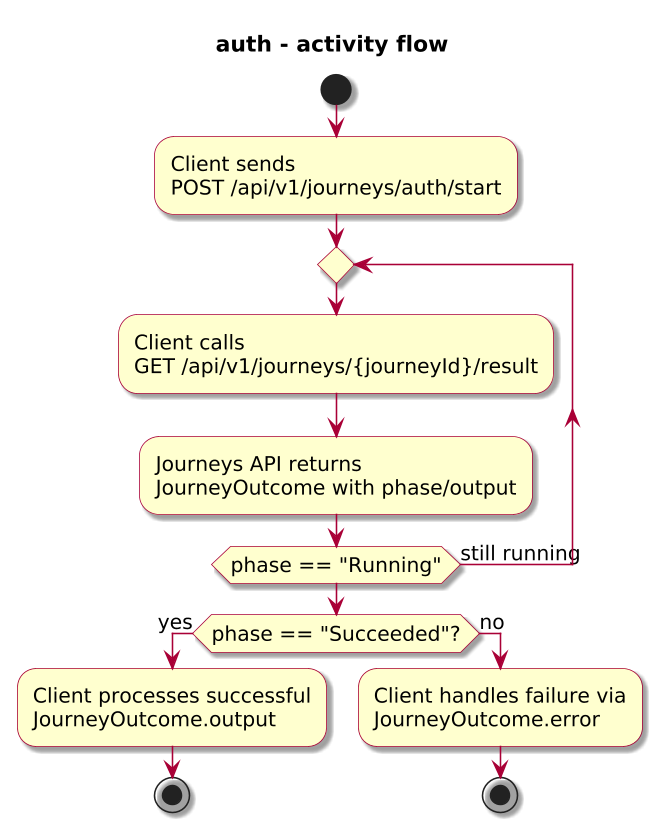

The diagram above was rendered by PlantUML. Its source (embedded in the PNG):
@startuml

skinparam BackgroundColor #FFFFFF
skinparam Shadowing true

skinparam DefaultFontName "SansSerif"
skinparam DefaultFontSize 13
skinparam DefaultFontStyle plain

skinparam dpi 150

skinparam sequence {
  ArrowColor #A80036
  LifeLineBorderColor #A80036
  LifeLineBackgroundColor #FFFFFF
}

skinparam Note {
  BackgroundColor #FBFB77
  BorderColor #A80036
}

skinparam ParticipantBorderColor #A80036
skinparam ParticipantBackgroundColor #FEFECE

skinparam ActorBorderColor #A80036
skinparam ActorBackgroundColor #FFFFFF
skinparam SequenceActorBorderThickness 2

skinparam state {
  BorderColor #A80036
  BackgroundColor #FEFECE
}

skinparam activity {
  ArrowColor #A80036
  BackgroundColor #FEFECE
  BorderColor #A80036
}

!include journey-diagram-theme.puml
title auth - activity flow

start

:Client sends\nPOST /api/v1/journeys/auth/start;

repeat
  :Client calls\nGET /api/v1/journeys/{journeyId}/result;
  :Journeys API returns\nJourneyOutcome with phase/output;
repeat while (phase == "Running") is (still running)

if (phase == "Succeeded"?) then (yes)
  :Client processes successful\nJourneyOutcome.output;
  stop
else (no)
  :Client handles failure via\nJourneyOutcome.error;
  stop
endif

@enduml